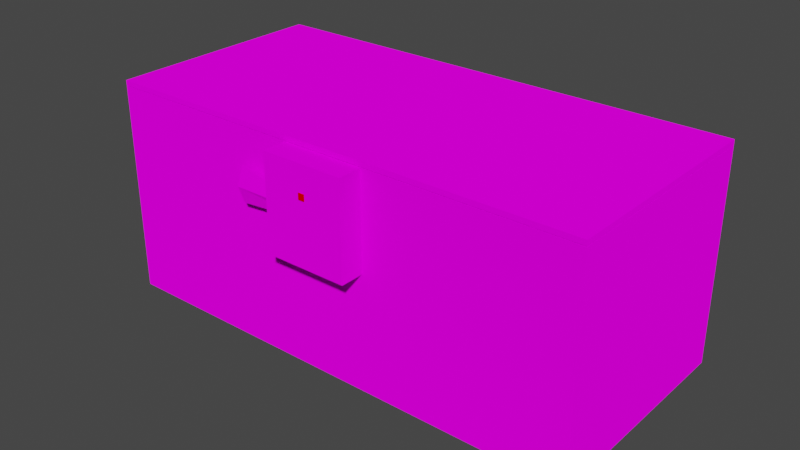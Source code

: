 # Source: footlockx.blend  (saved by Blender 2.92.15; exported with 4.5.12 LTS)
import bpy
from mathutils import Matrix  # noqa: F401  (used for matrix-valued properties, if any)

bpy.ops.wm.read_factory_settings(use_empty=True)
scene = bpy.context.scene
scene.name = 'Scene'

# ---- collections
col_footlocka = bpy.data.collections.new('footlocka'); scene.collection.children.link(col_footlocka)

# ---- images (referenced by path relative to the original .blend; pixels are not part of the script)
import os
ASSET_DIR = os.environ.get("B2B_ASSET_DIR", "")  # directory of the original .blend (textures are referenced by path, not embedded)
HERE = os.path.dirname(os.path.abspath(__file__))  # packed textures are extracted next to this script under _unpacked/

def load_image(name, relpath, width, height, colorspace="sRGB"):
    """Load a texture the original file referenced (path relative to the .blend, or extracted next to this script)."""
    p = next((c for c in (os.path.join(HERE, relpath), os.path.join(ASSET_DIR, relpath)) if relpath and os.path.exists(c)), "")
    if p:
        img = bpy.data.images.load(p, check_existing=True)
        img.name = name
    else:  # same state as the original file: an image datablock whose file is absent (Cycles renders it pink)
        img = bpy.data.images.new(name, width, height)
        img.source = "FILE"
        img.filepath = "//" + (relpath or name)
    img.colorspace_settings.name = colorspace
    return img
img_footlockx_png = load_image('footlockx.png', 'footlockx.png', 1024, 1024, 'sRGB')

# ---- materials (node trees are filled in below, after node groups)
mat_footlockx = bpy.data.materials.new('footlockx')
mat_footlockx.use_transparent_shadow = False
mat_joints_vhots = bpy.data.materials.new('joints_vhots')
mat_joints_vhots.use_backface_culling = True
mat_joints_vhots.use_transparent_shadow = False

# ---- material node trees
mat_footlockx.use_nodes = True; mat_footlockx.node_tree.nodes.clear()
_N = mat_footlockx.node_tree.nodes; _L = mat_footlockx.node_tree.links
n0 = _N.new('ShaderNodeOutputMaterial'); n0.name = 'Material Output'; n0.location = (300, 300)
n1 = _N.new('ShaderNodeBsdfDiffuse'); n1.name = 'Diffuse BSDF'; n1.location = (10, 300)
n1.inputs[1].default_value = 0.5
n2 = _N.new('ShaderNodeTexImage'); n2.name = 'Image Texture'; n2.location = (-280, 280)
n2.image = img_footlockx_png
_L.new(n1.outputs[0], n0.inputs[0])
_L.new(n2.outputs[0], n1.inputs[0])
n0.is_active_output = True
mat_joints_vhots.use_nodes = True; mat_joints_vhots.node_tree.nodes.clear()
_N = mat_joints_vhots.node_tree.nodes; _L = mat_joints_vhots.node_tree.links
n0 = _N.new('ShaderNodeOutputMaterial'); n0.name = 'Material Output'; n0.location = (300, 300)
n1 = _N.new('ShaderNodeBsdfDiffuse'); n1.name = 'Diffuse BSDF'; n1.location = (50, 300)
n1.inputs[0].default_value = (0.9961, 0.0, 0.0, 255.0)
_L.new(n1.outputs[0], n0.inputs[0])
n0.is_active_output = True

# ---- world
world_world = bpy.data.worlds.new('World'); scene.world = world_world
world_world.use_nodes = True; world_world.node_tree.nodes.clear()
_N = world_world.node_tree.nodes; _L = world_world.node_tree.links
n0 = _N.new('ShaderNodeOutputWorld'); n0.name = 'World Output'; n0.location = (300, 300)
n1 = _N.new('ShaderNodeBackground'); n1.name = 'Background'; n1.location = (10, 300)
n1.inputs[0].default_value = (0.05088, 0.05088, 0.05088, 1.0)
_L.new(n1.outputs[0], n0.inputs[0])
n0.is_active_output = True
world_world.color = (0.05088, 0.05088, 0.05088)
world_world.use_sun_shadow = False
world_world.sun_shadow_jitter_overblur = 0.0

# ---- meshes
me_dd = bpy.data.meshes.new('dd')
me_dd.from_pydata([(-1.973, -0.8355, -0.06919), (1.973, -0.8355, -0.06919), (1.973, 0.9832, -0.06919), (-1.973, 0.9832, -0.06919), (-1.973, -0.8355, -1.763), (1.973, -0.8355, -1.763), (1.973, 0.9832, -1.763), (-1.973, 0.9832, -1.763), (-1.88, -0.7923, -0.06911), (1.88, -0.7923, -0.06911), (1.88, 0.94, -0.06911), (-1.88, 0.94, -0.06911), (-1.88, -0.7923, -1.683), (1.88, -0.7923, -1.683), (1.88, 0.94, -1.683), (-1.88, 0.94, -1.683), (-0.3247, -1.029, -0.07193), (0.3388, -1.029, -0.07193), (-0.3247, -1.029, -0.8333), (0.3388, -1.029, -0.8333), (0.3388, -0.8352, -0.07193), (-0.3247, -0.8352, -0.07193), (0.3388, -0.8352, -0.8333), (-0.3247, -1.029, -0.2886), (-0.3247, -0.9013, -0.2886), (-0.3247, -0.8352, -0.2886), (-0.3247, -0.9013, -0.8333), (-0.3247, -0.8352, -0.8333), (-0.3247, -0.9744, -0.2886), (-0.3247, -0.9744, -0.8333), (0.1918, -0.9013, -0.8333), (0.1918, -0.8352, -0.8333), (0.1918, -1.029, -0.8333), (0.1918, -0.9744, -0.8333), (0.1918, -0.9744, -0.2886), (0.1918, -0.9013, -0.2886), (-0.3247, -0.9205, -0.2886), (-0.3247, -0.9205, -0.07193), (-0.3247, -0.9676, -0.07193), (-0.3247, -0.9677, -0.2886)], [], [(24, 35, 34, 28), (11, 15, 14, 10), (1, 0, 4, 5), (35, 30, 33, 34), (8, 12, 15, 11), (32, 18, 29, 33), (13, 14, 15, 12), (9, 0, 1), (0, 9, 8), (34, 33, 29, 28), (0, 8, 11, 3), (2, 3, 11), (2, 3, 10), (20, 17, 19, 22), (17, 16, 18, 19), (3, 2, 6, 7), (9, 13, 12, 8), (2, 1, 5, 6), (5, 4, 7, 6), (23, 28, 29, 18), (10, 14, 13, 9), (38, 21, 37), (1, 2, 10, 9), (17, 38, 16), (39, 23, 16, 38), (21, 38, 17, 20), (38, 37, 36, 39), (24, 25, 27, 26), (24, 26, 30, 35), (37, 21, 25, 36), (30, 26, 27, 31), (19, 32, 31, 22), (0, 3, 7, 4)])
_uv = me_dd.uv_layers.new(name='UVMap')
_uv.uv.foreach_set('vector', [0.9918, 0.1152, 0.8898, 0.1152, 0.8898, 0.01559, 0.9918, 0.01559, 0.000703, 0.5006, 0.000703, 0.2494, 0.9993, 0.2494, 0.9993, 0.5006, 1.01, 0.7486, -0.002837, 0.7486, -0.002837, 0.5014, 1.01, 0.5014, 0.9918, 0.1152, 0.8898, 0.1152, 0.8898, 0.01559, 0.9918, 0.01559, 1.001, 0.7501, 1.001, 0.4999, -0.009311, 0.4999, -0.009311, 0.7501, 0.8754, 0.09721, 0.8754, 0.000258, 0.8399, 0.000258, 0.8399, 0.09721, 1.003, 0.2504, 1.003, 0.4996, -0.002817, 0.4996, -0.002817, 0.2504, 0.9728, 0.7676, 0.009453, 0.762, 0.9963, 0.762, 0.009453, 0.762, 0.9728, 0.7676, 0.03289, 0.7676, 0.9881, 0.1136, 0.9881, 0.1136, 0.9881, 0.1136, 0.9881, 0.1136, 0.009453, 0.762, 0.03289, 0.7676, 0.03289, 0.9947, 0.009453, 1.0, 0.9963, 1.0, 0.009453, 1.0, 0.03289, 0.9947, 0.9963, 1.0, 0.009453, 1.0, 0.9728, 0.9947, 0.5236, 0.2281, 0.7304, 0.2281, 0.7304, 0.02687, 0.5236, 0.02687, 0.4998, 0.2495, 0.000958, 0.2495, 0.000958, -0.0003175, 0.4998, -0.0003175, 0.000703, 0.5006, 0.9993, 0.5006, 0.9993, 0.2494, 0.000703, 0.2494, 1.01, 0.7486, 1.01, 0.5014, -0.002837, 0.5014, -0.002837, 0.7486, -0.009311, 0.7501, 1.001, 0.7501, 1.001, 0.4999, -0.009311, 0.4999, 1.003, 0.2504, -0.002817, 0.2504, -0.002817, 0.4996, 1.003, 0.4996, 0.8742, 0.08952, 0.8392, 0.08952, 0.8392, -0.0001121, 0.8742, -0.0001121, -0.009311, 0.7501, -0.009311, 0.4999, 1.001, 0.4999, 1.001, 0.7501, 0.592, 0.2204, 0.7164, 0.2204, 0.6363, 0.2204, 0.9963, 0.762, 0.9963, 1.0, 0.9728, 0.9947, 0.9728, 0.7676, 0.5341, 0.02806, 0.592, 0.2204, 0.5341, 0.2204, 0.835, 0.08952, 0.8742, 0.08952, 0.8742, 0.1252, 0.8349, 0.1252, 0.7164, 0.2204, 0.592, 0.2204, 0.5341, 0.02806, 0.7164, 0.02806, 0.8349, 0.1252, 0.8049, 0.1252, 0.8049, 0.08952, 0.835, 0.08952, 0.7927, 0.08952, 0.7507, 0.08952, 0.7507, -0.0001121, 0.7927, -0.0001121, 0.9918, 0.1152, 0.8898, 0.1152, 0.8898, 0.01559, 0.9918, 0.01559, 0.8049, 0.1252, 0.7507, 0.1252, 0.7507, 0.08952, 0.8049, 0.08952, 0.7926, 0.09721, 0.7926, 0.000258, 0.75, 0.000258, 0.75, 0.09721, 0.8754, 0.1248, 0.8754, 0.09721, 0.75, 0.09721, 0.75, 0.1248, 1.001, 0.7501, -0.009311, 0.7501, -0.009311, 0.4999, 1.001, 0.4999])
me_dd.materials.append(mat_footlockx)
me_dd.use_remesh_fix_poles = True
me_dd.use_remesh_preserve_attributes = False
me_dd.use_mirror_vertex_groups = False
me_dd.update()
me_x01dd2500 = bpy.data.meshes.new('@x01dd2500')
me_x01dd2500.from_pydata([(2.073, 0.9861, -0.06774), (-2.073, 0.9861, -0.06773)], [(0, 1)], [])
_uv = me_x01dd2500.uv_layers.new(name='UVMap')
_uv.uv.foreach_set('vector', [])
me_x01dd2500.materials.append(mat_joints_vhots)
me_x01dd2500.use_remesh_fix_poles = True
me_x01dd2500.use_remesh_preserve_attributes = False
me_x01dd2500.use_mirror_vertex_groups = False
me_x01dd2500.update()
me_s01ee = bpy.data.meshes.new('@s01ee')
me_s01ee.from_pydata([(-1.973, -0.8355, -0.02481), (1.973, -0.8355, -0.02481), (1.973, 0.9832, -0.02481), (-1.973, 0.9832, -0.02481), (-1.973, -0.8354, -0.06504), (1.973, -0.8354, -0.06504), (1.973, 0.983, -0.06504), (-1.973, 0.983, -0.06504)], [], [(7, 6, 5, 4), (1, 5, 6, 2), (3, 7, 4, 0), (2, 6, 7, 3), (5, 1, 0, 4), (3, 0, 1, 2)])
_uv = me_s01ee.uv_layers.new(name='UVMap')
_uv.uv.foreach_set('vector', [0.000699, 0.9996, 0.9993, 0.9996, 0.9993, 0.7523, 0.000699, 0.7523, 0.648, 0.7502, 0.648, 0.7448, 0.19, 0.7448, 0.19, 0.7502, 0.19, 0.7502, 0.19, 0.7448, 0.648, 0.7448, 0.648, 0.7502, 0.9989, 0.7502, 0.9988, 0.7448, 0.004852, 0.7448, 0.004791, 0.7502, 0.9988, 0.7448, 0.9989, 0.7502, 0.004791, 0.7502, 0.004852, 0.7448, 0.000699, 0.9996, 0.000699, 0.7523, 0.9993, 0.7523, 0.9993, 0.9996])
me_s01ee.materials.append(mat_footlockx)
me_s01ee.use_remesh_fix_poles = True
me_s01ee.use_remesh_preserve_attributes = False
me_s01ee.use_mirror_vertex_groups = False
me_s01ee.update()
me_x00dd2500 = bpy.data.meshes.new('@x00dd2500')
me_x00dd2500.from_pydata([(-0.02217, -0.8184, -0.4517), (-0.02217, -1.07, -0.4517)], [(0, 1)], [])
_uv = me_x00dd2500.uv_layers.new(name='UVMap')
_uv.uv.foreach_set('vector', [])
me_x00dd2500.materials.append(mat_joints_vhots)
me_x00dd2500.use_remesh_fix_poles = True
me_x00dd2500.use_remesh_preserve_attributes = False
me_x00dd2500.use_mirror_vertex_groups = False
me_x00dd2500.update()
me_s00bb = bpy.data.meshes.new('@s00bb')
me_s00bb.from_pydata([(0.07793, -0.9693, -0.4523), (-0.04634, -0.9184, -0.3636), (-0.04674, -0.9184, -0.5402), (-0.6634, -0.9697, -0.4523), (-0.6631, -0.9184, -0.3038), (-0.6635, -0.9184, -0.5915), (-0.6641, -0.9372, -0.4521)], [], [(5, 2, 3), (4, 0, 1), (3, 0, 4), (3, 2, 0), (6, 4, 5), (6, 5, 3), (5, 1, 2), (4, 1, 5), (6, 3, 4)])
_uv = me_s00bb.uv_layers.new(name='UVMap')
_uv.uv.foreach_set('vector', [0.8258, 0.1277, 0.9009, 0.1482, 0.8258, 0.1832, 0.8258, 0.2423, 0.9199, 0.1832, 0.901, 0.2185, 0.8258, 0.1832, 0.9199, 0.1832, 0.8258, 0.2423, 0.8258, 0.1832, 0.9009, 0.1482, 0.9199, 0.1832, 0.8257, 0.1833, 0.8258, 0.2423, 0.8258, 0.1277, 0.8257, 0.1833, 0.8258, 0.1277, 0.8258, 0.1832, 0.8258, 0.1277, 0.901, 0.2185, 0.9009, 0.1482, 0.8258, 0.2423, 0.901, 0.2185, 0.8258, 0.1277, 0.8257, 0.1833, 0.8258, 0.1832, 0.8258, 0.2423])
me_s00bb.materials.append(mat_footlockx)
me_s00bb.use_remesh_fix_poles = True
me_s00bb.use_remesh_preserve_attributes = False
me_s00bb.use_mirror_vertex_groups = False
me_s00bb.update()
me_h02dd = bpy.data.meshes.new('@h02dd')
me_h02dd.from_pydata([(0.03002, -1.036, -0.2784), (-0.01998, -1.036, -0.2784), (-0.01998, -1.036, -0.3284), (0.03002, -1.036, -0.3284), (0.03002, -0.9857, -0.3284), (-0.01998, -0.9857, -0.3284), (0.03002, -0.9857, -0.2784), (-0.01998, -0.9857, -0.2784)], [], [(2, 3, 0), (2, 0, 1), (2, 5, 4), (2, 4, 3), (3, 4, 6), (3, 6, 0), (0, 6, 7), (0, 7, 1), (4, 5, 7), (4, 7, 6), (5, 2, 1), (5, 1, 7)])
_uv = me_h02dd.uv_layers.new(name='UVMap')
_uv.uv.foreach_set('vector', [0.0, 0.0, 0.0, 0.0, 0.0, 0.0, 0.0, 0.0, 0.0, 0.0, 0.0, 0.0, 0.0, 0.0, 0.0, 0.0, 0.0, 0.0, 0.0, 0.0, 0.0, 0.0, 0.0, 0.0, 0.0, 0.0, 0.0, 0.0, 0.0, 0.0, 0.0, 0.0, 0.0, 0.0, 0.0, 0.0, 0.0, 0.0, 0.0, 0.0, 0.0, 0.0, 0.0, 0.0, 0.0, 0.0, 0.0, 0.0, 0.0, 0.0, 0.0, 0.0, 0.0, 0.0, 0.0, 0.0, 0.0, 0.0, 0.0, 0.0, 0.0, 0.0, 0.0, 0.0, 0.0, 0.0, 0.0, 0.0, 0.0, 0.0, 0.0, 0.0])
me_h02dd.materials.append(mat_joints_vhots)
me_h02dd.use_remesh_fix_poles = True
me_h02dd.use_remesh_preserve_attributes = False
me_h02dd.use_mirror_vertex_groups = False
me_h02dd.update()

# ---- objects
ob_dd = bpy.data.objects.new('dd', me_dd)
ob_x01dd2500 = bpy.data.objects.new('@x01dd2500', me_x01dd2500)
ob_s01ee = bpy.data.objects.new('@s01ee', me_s01ee)
ob_x00dd2500 = bpy.data.objects.new('@x00dd2500', me_x00dd2500)
ob_s00bb = bpy.data.objects.new('@s00bb', me_s00bb)
ob_h02dd = bpy.data.objects.new('@h02dd', me_h02dd)

# ---- transforms, parenting, visibility, modifiers, constraints
ob_dd.location = (0.0, 0.0, 0.0)
ob_dd.lineart.crease_threshold = 0.0
ob_x01dd2500.location = (0.0, 0.0, 0.0)
ob_x01dd2500.lineart.crease_threshold = 0.0
ob_s01ee.location = (0.0, 0.0, 0.0)
ob_s01ee.lineart.crease_threshold = 0.0
ob_x00dd2500.location = (0.0, 0.0, 0.0)
ob_x00dd2500.lineart.crease_threshold = 0.0
ob_s00bb.location = (0.0, 0.0, 0.0)
ob_s00bb.lineart.crease_threshold = 0.0
ob_h02dd.location = (0.0, 0.0, 0.0)
ob_h02dd.lineart.crease_threshold = 0.0

# ---- collection membership
col_footlocka.objects.link(ob_dd)
col_footlocka.objects.link(ob_x01dd2500)
col_footlocka.objects.link(ob_s01ee)
col_footlocka.objects.link(ob_x00dd2500)
col_footlocka.objects.link(ob_s00bb)
col_footlocka.objects.link(ob_h02dd)

# ---- scene / render settings (as saved in the file)
scene.frame_start = 1; scene.frame_end = 250; scene.frame_set(1)
scene.render.engine = 'BLENDER_EEVEE_NEXT'
scene.cycles.use_denoising = False
scene.cycles.samples = 128
scene.cycles.sampling_pattern = 'TABULATED_SOBOL'
scene.cycles.use_adaptive_sampling = False
scene.cycles.use_light_tree = False
scene.view_settings.view_transform = 'Filmic'
bpy.context.view_layer.update()

# ---- added for rendering (the .blend has no active camera and no usable light): camera, sun
cam_auto = bpy.data.cameras.new('AutoCamera')
cam_auto.lens = 50.0
cam_auto.sensor_width = 36.0
cam_auto.clip_end = 1000.0
ob_auto_camera = bpy.data.objects.new('AutoCamera', cam_auto)
scene.collection.objects.link(ob_auto_camera)
ob_auto_camera.location = (4.57445, -5.5311, 2.76559)
ob_auto_camera.rotation_euler = (1.09748, -7.21219e-08, 0.694738)
scene.camera = ob_auto_camera
light_auto_sun = bpy.data.lights.new('AutoSun', 'SUN')
light_auto_sun.energy = 3.0
light_auto_sun.angle = 0.0523599
ob_auto_sun = bpy.data.objects.new('AutoSun', light_auto_sun)
scene.collection.objects.link(ob_auto_sun)
ob_auto_sun.rotation_euler = (0.872665, 0.174533, 0.523599)
bpy.context.view_layer.update()
